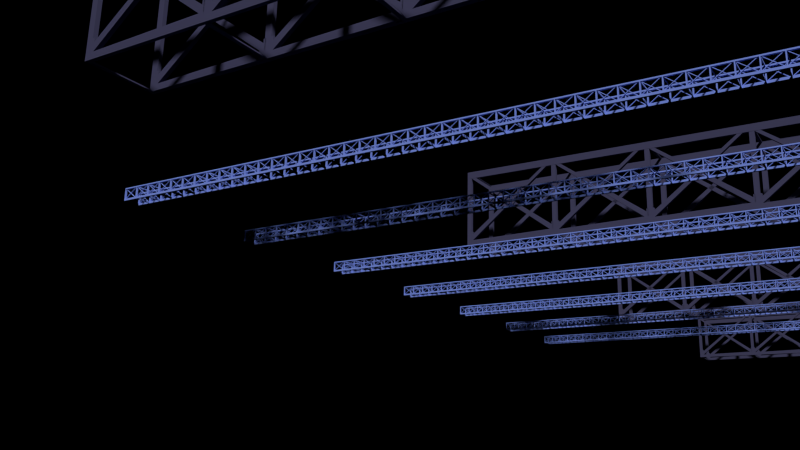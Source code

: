 # Source: dance_floor_structure_frames.blend  (saved by Blender 2.76.0; exported with 4.5.12 LTS)
import bpy
from mathutils import Matrix  # noqa: F401  (used for matrix-valued properties, if any)

bpy.ops.wm.read_factory_settings(use_empty=True)
scene = bpy.context.scene
scene.name = 'Scene'

# ---- collections
col_collection_1 = bpy.data.collections.new('Collection 1'); scene.collection.children.link(col_collection_1)
col_collection_2 = bpy.data.collections.new('Collection 2'); scene.collection.children.link(col_collection_2)
col_collection_3 = bpy.data.collections.new('Collection 3'); scene.collection.children.link(col_collection_3)

# ---- materials (node trees are filled in below, after node groups)
mat_blue_001 = bpy.data.materials.new('Blue.001')
mat_blue_001.alpha_threshold = 0.0
mat_blue_001.diffuse_color = (0.2102, 0.2981, 0.8, 1.0)
mat_blue_001.roughness = 0.5
mat_black_001 = bpy.data.materials.new('black.001')
mat_black_001.alpha_threshold = 0.0
mat_black_001.diffuse_color = (0.06377, 0.0619, 0.1237, 1.0)
mat_black_001.roughness = 0.5

# ---- material node trees

# ---- world
world_world = bpy.data.worlds.new('World'); scene.world = world_world
world_world.use_nodes = True; world_world.node_tree.nodes.clear()
_N = world_world.node_tree.nodes; _L = world_world.node_tree.links
n0 = _N.new('ShaderNodeOutputWorld'); n0.name = 'World Output'; n0.location = (300, 300)
n1 = _N.new('ShaderNodeVolumeAbsorption'); n1.name = 'Volume Absorption'; n1.location = (10, 300)
n1.inputs[0].default_value = (1.0, 1.0, 1.0, 1.0)
n1.inputs[1].default_value = 0.1
_L.new(n1.outputs[0], n0.inputs[0])
n0.is_active_output = True
world_world.color = (0.0, 0.0, 0.0)
world_world.use_sun_shadow = False
world_world.sun_shadow_jitter_overblur = 0.0
world_world.cycles.sampling_method = 'MANUAL'
world_world.cycles.homogeneous_volume = True
world_world.cycles.volume_interpolation = 'CUBIC'
world_world.light_settings.ao_factor = 0.4365
world_world.light_settings.distance = 34.3

# ---- cameras
cam_camera = bpy.data.cameras.new('Camera')
cam_camera.clip_end = 100.0
cam_camera.lens = 35.0
cam_camera.sensor_width = 32.0
cam_camera.sensor_height = 18.0
cam_camera.ortho_scale = 7.314
cam_camera.dof.focus_distance = 0.0

# ---- meshes
me_cube_026 = bpy.data.meshes.new('Cube.026')
me_cube_026.from_pydata([(-0.4, 0.05, 0.355), (-0.4, 0.05, 0.255), (-0.4, -0.05, 0.355), (-0.4, -0.05, 0.255), (0.4, 0.05, 0.355), (0.4, 0.05, 0.255), (0.4, -0.05, 0.355), (0.4, -0.05, 0.255), (-0.36, -0.05, 0.255), (-0.36, -0.05, 0.355), (-0.36, 0.05, 0.255), (-0.36, 0.05, 0.355), (-0.4, 0.05, -0.255), (-0.4, -0.05, -0.255), (-0.36, 0.05, -0.255), (-0.36, -0.05, -0.255), (-0.4, 0.05, -0.315), (-0.4, -0.05, -0.315), (-0.36, 0.05, -0.315), (-0.36, -0.05, -0.315), (0.4, -0.05, -0.255), (0.4, 0.05, -0.255), (0.4, -0.05, -0.315), (0.4, 0.05, -0.315), (-0.4, -0.85, 0.255), (-0.4, -0.85, 0.355), (-0.36, -0.85, 0.355), (-0.36, -0.85, 0.255), (-0.4, -0.85, -0.255), (-0.36, -0.85, -0.255), (-0.4, -0.85, -0.315), (-0.36, -0.85, -0.315), (-0.4, 0.025, 0.315), (-0.4, 0.025, 0.285), (-0.4, -0.025, 0.315), (-0.4, -0.025, 0.285), (0.4, 0.025, -0.285), (0.4, 0.025, -0.315), (0.4, -0.025, -0.285), (0.4, -0.025, -0.315), (-0.4, -0.025, -0.315), (-0.4, -0.025, -0.285), (-0.4, 0.025, -0.315), (-0.4, 0.025, -0.285), (0.4, -0.025, 0.285), (0.4, -0.025, 0.315), (0.4, 0.025, 0.285), (0.4, 0.025, 0.315)], [], [(1, 3, 2, 0), (8, 7, 6, 9), (7, 5, 4, 6), (10, 1, 0, 11), (11, 9, 6, 4), (1, 10, 14, 12), (5, 7, 8, 10), (0, 2, 9, 11), (5, 10, 11, 4), (8, 9, 26, 27), (12, 14, 18, 16), (10, 8, 15, 14), (3, 1, 12, 13), (8, 3, 13, 15), (18, 19, 17, 16), (17, 19, 31, 30), (13, 12, 16, 17), (18, 14, 21, 23), (21, 20, 22, 23), (15, 19, 22, 20), (19, 18, 23, 22), (14, 15, 20, 21), (24, 27, 26, 25), (29, 28, 30, 31), (9, 2, 25, 26), (19, 15, 29, 31), (2, 3, 24, 25), (15, 13, 28, 29), (13, 17, 30, 28), (3, 8, 27, 24), (35, 39, 38, 34), (37, 33, 32, 36), (32, 34, 38, 36), (37, 39, 35, 33), (43, 47, 46, 42), (45, 41, 40, 44), (40, 42, 46, 44), (45, 47, 43, 41)])
_uv = me_cube_026.uv_layers.new(name='UVMap')
_uv.uv.foreach_set('vector', [0.0, 0.0, 1.0, 0.0, 1.0, 1.0, 0.0, 1.0, 0.0, 0.0, 1.0, 0.0, 1.0, 1.0, 0.0, 1.0, 0.0, 0.0, 1.0, 0.0, 1.0, 1.0, 0.0, 1.0, 0.0, 0.0, 1.0, 0.0, 1.0, 1.0, 0.0, 1.0, 0.0, 0.0, 1.0, 0.0, 1.0, 1.0, 0.0, 1.0, 0.0, 0.0, 1.0, 0.0, 1.0, 1.0, 0.0, 1.0, 0.0, 0.0, 1.0, 0.0, 1.0, 1.0, 0.0, 1.0, 0.0, 0.0, 1.0, 0.0, 1.0, 1.0, 0.0, 1.0, 0.0, 0.0, 1.0, 0.0, 1.0, 1.0, 0.0, 1.0, 0.0, 0.0, 1.0, 0.0, 1.0, 1.0, 0.0, 1.0, 0.0, 0.0, 1.0, 0.0, 1.0, 1.0, 0.0, 1.0, 0.0, 0.0, 1.0, 0.0, 1.0, 1.0, 0.0, 1.0, 0.0, 0.0, 1.0, 0.0, 1.0, 1.0, 0.0, 1.0, 0.0, 0.0, 1.0, 0.0, 1.0, 1.0, 0.0, 1.0, 0.0, 0.0, 1.0, 0.0, 1.0, 1.0, 0.0, 1.0, 0.0, 0.0, 1.0, 0.0, 1.0, 1.0, 0.0, 1.0, 0.0, 0.0, 1.0, 0.0, 1.0, 1.0, 0.0, 1.0, 0.0, 0.0, 1.0, 0.0, 1.0, 1.0, 0.0, 1.0, 0.0, 0.0, 1.0, 0.0, 1.0, 1.0, 0.0, 1.0, 0.0, 0.0, 1.0, 0.0, 1.0, 1.0, 0.0, 1.0, 0.0, 0.0, 1.0, 0.0, 1.0, 1.0, 0.0, 1.0, 0.0, 0.0, 1.0, 0.0, 1.0, 1.0, 0.0, 1.0, 0.0, 0.0, 1.0, 0.0, 1.0, 1.0, 0.0, 1.0, 0.0, 0.0, 1.0, 0.0, 1.0, 1.0, 0.0, 1.0, 0.0, 0.0, 1.0, 0.0, 1.0, 1.0, 0.0, 1.0, 0.0, 0.0, 1.0, 0.0, 1.0, 1.0, 0.0, 1.0, 0.0, 0.0, 1.0, 0.0, 1.0, 1.0, 0.0, 1.0, 0.0, 0.0, 1.0, 0.0, 1.0, 1.0, 0.0, 1.0, 0.0, 0.0, 1.0, 0.0, 1.0, 1.0, 0.0, 1.0, 0.0, 0.0, 1.0, 0.0, 1.0, 1.0, 0.0, 1.0, 0.02261, 0.04352, 1.0, 0.008801, 0.9914, 4.147e-05, 4.147e-05, 0.03158, 0.9983, 0.003393, 0.02359, 0.03158, 0.004725, 0.04503, 0.9885, 0.01158, 0.004725, 0.04503, 4.147e-05, 0.03158, 0.9914, 4.147e-05, 0.9885, 0.01158, 0.9983, 0.003393, 1.0, 0.008801, 0.02261, 0.04352, 0.02359, 0.03158, 0.01397, 0.08526, 0.9982, 0.05374, 0.9843, 0.04511, 4.147e-05, 0.07297, 0.9947, 0.04948, 0.01784, 0.07297, 0.00183, 0.08625, 0.9832, 0.05767, 0.00183, 0.08625, 4.147e-05, 0.07297, 0.9843, 0.04511, 0.9832, 0.05767, 0.9947, 0.04948, 0.9982, 0.05374, 0.01397, 0.08526, 0.01784, 0.07297])
me_cube_026.materials.append(mat_blue_001)
me_cube_026.use_remesh_preserve_volume = False
me_cube_026.use_remesh_preserve_attributes = False
me_cube_026.use_mirror_vertex_groups = False
me_cube_026.update()
me_cube_025 = bpy.data.meshes.new('Cube.025')
me_cube_025.from_pydata([(-0.4, 0.4667, 0.355), (-0.3371, 0.4655, 0.2619), (-0.4, 0.4593, 0.355), (-0.4, 0.3986, 0.3476), (0.8865, 0.4667, 0.355), (0.8865, 0.4667, 0.3013), (0.8865, 0.4593, 0.355), (0.8865, 0.3986, 0.3013), (-0.36, 0.3986, 0.3476), (-0.36, 0.4593, 0.355), (-0.4, 0.4655, 0.315), (-0.36, 0.4667, 0.355), (-0.4, 0.4667, -0.255), (-0.4024, 0.4, -0.3087), (-0.36, 0.468, -0.255), (-0.3639, 0.4, -0.3087), (-0.4, 0.4667, -0.315), (-0.4, 0.413, -0.315), (-0.36, 0.468, -0.315), (-0.36, 0.3974, -0.315), (0.8167, 0.3974, -0.255), (0.8167, 0.468, -0.255), (0.8167, 0.3974, -0.315), (0.8167, 0.468, -0.315), (-0.4, -0.06296, 0.3476), (-0.4, -0.06296, 0.355), (-0.36, -0.06296, 0.355), (-0.36, -0.06296, 0.3476), (-0.4024, -0.06019, -0.3087), (-0.3639, -0.06019, -0.3087), (-0.4, -0.06296, -0.315), (-0.36, -0.06296, -0.315), (-0.3139, 0.4655, 0.315), (-0.3139, 0.3999, 0.315), (-0.3371, 0.3999, 0.2619), (0.863, 0.4655, -0.285), (0.863, 0.4655, -0.315), (0.863, 0.3999, -0.285), (0.863, 0.3999, -0.315), (-0.4, 0.3999, -0.315), (-0.4, 0.3999, -0.285), (-0.4, 0.4655, -0.315), (-0.4, 0.4655, -0.285), (0.863, 0.3999, 0.2619), (0.863, 0.3999, 0.315), (0.863, 0.4655, 0.2619), (0.863, 0.4655, 0.315), (0.8861, 0.3974, -0.255), (0.8861, 0.468, -0.255), (0.8861, 0.3974, -0.315), (0.8861, 0.468, -0.315), (0.7668, 0.4593, -0.2543), (0.7668, 0.4667, -0.2543), (0.79, 0.4593, -0.2543), (0.79, 0.4667, -0.2543), (-0.4, 0.3999, 0.315), (-0.4, 0.3999, 0.2619), (-0.4, 0.3999, 0.315), (-0.4, 0.4655, 0.315), (-0.4, 0.4655, 0.2619), (-0.3371, 0.4655, -0.2559), (-0.3371, 0.3999, -0.2559), (-0.4, 0.4655, -0.2559), (-0.4, 0.3999, -0.2559), (0.8865, 0.3999, 0.2619), (0.8865, 0.3999, 0.315), (0.8865, 0.4655, 0.2619), (0.8865, 0.4655, 0.315), (-0.3139, 0.4655, 0.2619), (-0.3139, 0.3999, 0.2619), (-0.36, 0.4593, 0.3476), (-0.3139, 0.4605, 0.315), (-0.4, 0.4605, 0.315), (-0.3371, 0.4655, 0.2387), (-0.3371, 0.3999, 0.2387), (-0.3139, 0.4655, 0.2387), (-0.3139, 0.3999, 0.2387), (0.863, 0.3999, 0.2387), (0.863, 0.4655, 0.2387), (0.8865, 0.3999, 0.2387), (0.8865, 0.4655, 0.2387), (-0.4, 0.4593, 0.3528), (-0.36, 0.3986, 0.3528), (-0.4, -0.06296, 0.3528), (-0.36, -0.06296, 0.3528), (0.8865, 0.3986, 0.3485), (0.8238, 0.3986, 0.3036), (0.8238, 0.4667, 0.355), (0.8238, 0.4593, 0.355), (0.8238, 0.3986, 0.3492), (0.8865, 0.4303, 0.3485), (0.8865, 0.4303, 0.355), (0.8238, 0.4303, 0.355), (0.8238, 0.4303, 0.3492), (-0.36, 0.4331, 0.355), (-0.36, 0.4331, 0.3476), (-0.4, 0.4331, 0.355), (-0.4, 0.4331, 0.3476), (-0.4, 0.4331, 0.3528), (-0.36, 0.4331, 0.3528), (-0.3118, 0.4593, 0.3528), (-0.3118, 0.4593, 0.355), (-0.3118, 0.4331, 0.3476), (-0.3118, 0.4593, 0.3476), (-0.3118, 0.4331, 0.355), (-0.3118, 0.4331, 0.3528)], [(7, 8), (55, 86)], [(69, 68, 36, 38), (20, 22, 49, 47), (87, 88, 6, 4), (5, 7, 86, 8, 10), (0, 2, 9, 11), (5, 10, 11, 87, 4), (99, 94, 26, 84), (12, 14, 18, 16), (18, 19, 17, 16), (17, 19, 31, 30), (13, 12, 16, 17), (18, 14, 21, 23), (15, 19, 22, 20), (19, 18, 23, 22), (14, 15, 20, 21), (83, 84, 26, 25), (29, 28, 30, 31), (94, 96, 25, 26), (19, 15, 29, 31), (98, 97, 24, 83), (15, 13, 28, 29), (13, 17, 30, 28), (97, 95, 27, 24), (42, 46, 45, 41), (44, 40, 39, 43), (39, 41, 45, 43), (44, 46, 42, 40), (48, 47, 49, 50), (22, 23, 50, 49), (23, 21, 48, 50), (21, 20, 47, 48), (51, 52, 54, 53), (8, 3, 55), (10, 5, 7, 55), (11, 10, 0), (55, 33, 8), (56, 57, 58, 59), (60, 61, 63, 62), (34, 56, 63, 61), (59, 1, 60, 62), (56, 59, 62, 63), (72, 71, 70), (44, 43, 64, 65), (85, 6, 91, 90), (36, 68, 32, 35), (32, 68, 69, 33), (33, 69, 37), (56, 69, 33, 57), (69, 38, 37), (32, 68, 59, 58), (68, 75, 73, 1), (34, 74, 76, 69), (64, 43, 77, 79), (86, 7, 85, 89), (96, 98, 83, 25), (24, 27, 84, 83), (95, 99, 84, 27), (8, 86, 89, 82), (82, 89, 88, 9), (11, 9, 88, 87), (93, 90, 91, 92), (88, 89, 93, 92), (89, 85, 90, 93), (6, 88, 92, 91), (82, 9, 101, 100), (2, 81, 98, 96), (3, 8, 95, 97), (81, 3, 97, 98), (9, 2, 96, 94), (8, 82, 100, 103), (103, 100, 105, 102), (100, 101, 104, 105), (99, 95, 102, 105), (94, 99, 105, 104), (9, 94, 104, 101), (95, 8, 103, 102), (45, 46, 67, 66, 80, 78), (43, 45, 78, 77), (77, 78, 80, 79), (8, 55, 7, 86), (63, 13, 15, 61), (15, 20, 61), (37, 35, 32, 33), (60, 1, 34, 61), (76, 74, 73, 75), (68, 69, 76, 75)])
_uv = me_cube_025.uv_layers.new(name='UVMap')
_uv.uv.foreach_set('vector', [0.0987, 0.9803, 0.0987, 0.9711, 0.6297, 0.9638, 0.6297, 0.9731, 0.8591, 0.8374, 0.8596, 0.8271, 0.8665, 0.832, 0.8656, 0.8335, 0.7471, 0.9218, 0.7497, 0.918, 0.7719, 0.9179, 0.7775, 0.9211, 0.2365, 0.8477, 0.2359, 0.8436, 0.2707, 0.8378, 0.9059, 0.8707, 0.926, 0.89, 0.005364, 0.9293, 0.01079, 0.9266, 0.0189, 0.9266, 0.02177, 0.9298, 0.7827, 0.9515, 0.0001864, 0.9515, 0.02177, 0.9298, 0.7471, 0.9218, 0.7775, 0.9211, 0.01676, 0.925, 0.01694, 0.9251, 0.01872, 0.9218, 0.01866, 0.9218, 0.0001864, 0.7086, 0.02275, 0.7045, 0.01808, 0.7412, 0.005268, 0.7416, 0.01808, 0.7412, 0.01265, 0.7441, 0.007745, 0.746, 0.005268, 0.7416, 0.007745, 0.746, 0.01265, 0.7441, 0.01304, 0.7584, 0.01288, 0.7584, 0.004582, 0.7426, 0.0001864, 0.7086, 0.005268, 0.7416, 0.007745, 0.746, 0.01808, 0.7412, 0.02275, 0.7045, 0.86, 0.8271, 0.8585, 0.8373, 0.00861, 0.7454, 0.01265, 0.7441, 0.8596, 0.8271, 0.8591, 0.8374, 0.01265, 0.7441, 0.01808, 0.7412, 0.8585, 0.8373, 0.8596, 0.8271, 0.02275, 0.7045, 0.02618, 0.6655, 0.8591, 0.8374, 0.86, 0.8271, 0.01867, 0.9218, 0.01866, 0.9218, 0.01872, 0.9218, 0.01861, 0.9217, 0.01283, 0.7584, 0.01324, 0.7582, 0.01288, 0.7584, 0.01304, 0.7584, 0.01694, 0.9251, 0.01461, 0.9247, 0.01861, 0.9217, 0.01872, 0.9218, 0.01265, 0.7441, 0.00861, 0.7454, 0.01283, 0.7584, 0.01304, 0.7584, 0.01485, 0.9251, 0.01516, 0.9253, 0.01872, 0.9219, 0.01867, 0.9218, 0.00861, 0.7454, 0.004582, 0.7426, 0.01324, 0.7582, 0.01283, 0.7584, 0.004582, 0.7426, 0.007745, 0.746, 0.01288, 0.7584, 0.01324, 0.7582, 0.01516, 0.9253, 0.01657, 0.9248, 0.0186, 0.9218, 0.01872, 0.9219, 0.0089, 0.006995, 0.5643, 0.6563, 0.5475, 0.6531, 0.0001864, 0.003818, 0.5527, 0.6652, 0.00579, 0.009515, 0.003851, 0.0001864, 0.5521, 0.649, 0.003851, 0.0001864, 0.0001864, 0.003818, 0.5475, 0.6531, 0.5521, 0.649, 0.5527, 0.6652, 0.5643, 0.6563, 0.0089, 0.006995, 0.00579, 0.009515, 0.8658, 0.8318, 0.8656, 0.8335, 0.8665, 0.832, 0.8671, 0.8338, 0.8596, 0.8271, 0.8585, 0.8373, 0.8671, 0.8338, 0.8665, 0.832, 0.8585, 0.8373, 0.86, 0.8271, 0.8658, 0.8318, 0.8671, 0.8338, 0.86, 0.8271, 0.8591, 0.8374, 0.8656, 0.8335, 0.8658, 0.8318, 0.5647, 0.3113, 0.5647, 0.308, 0.5753, 0.308, 0.5753, 0.3113, 0.01725, 0.9236, 0.01317, 0.9247, 0.01123, 0.9213, 0.0008728, 0.89, 0.2365, 0.8477, 0.2359, 0.8436, 0.0001864, 0.8859, 0.02177, 0.9298, 0.0001864, 0.9515, 0.005364, 0.9293, 0.5647, 0.2707, 0.6041, 0.2707, 0.583, 0.2857, 0.628, 0.2181, 0.628, 0.2551, 0.6246, 0.2551, 0.6246, 0.2181, 0.5983, 0.002974, 0.6002, 0.0001864, 0.6272, 0.01881, 0.6243, 0.02009, 0.6522, 0.218, 0.628, 0.2181, 0.6272, 0.01881, 0.6515, 0.01872, 0.6246, 0.2181, 0.5918, 0.2181, 0.5983, 0.002974, 0.6243, 0.02009, 0.628, 0.2181, 0.6246, 0.2181, 0.6243, 0.02009, 0.6272, 0.01881, 0.5647, 0.2554, 0.6041, 0.2554, 0.583, 0.2704, 0.5527, 0.6652, 0.5521, 0.649, 0.5547, 0.6473, 0.5596, 0.663, 0.7711, 0.9127, 0.7719, 0.9179, 0.7689, 0.9147, 0.7688, 0.9158, 0.6297, 0.9638, 0.0987, 0.9711, 0.08896, 0.9519, 0.6242, 0.953, 0.0001864, 0.9711, 0.0987, 0.9711, 0.0987, 0.9803, 0.0001864, 0.9803, 0.08948, 0.9998, 0.0987, 0.9803, 0.6245, 0.9841, 0.628, 0.2181, 0.6879, 0.2181, 0.6879, 0.2551, 0.628, 0.2551, 0.0987, 0.9803, 0.6297, 0.9731, 0.6245, 0.9841, 0.5647, 0.2551, 0.5647, 0.2181, 0.6246, 0.2181, 0.6246, 0.2551, 0.5753, 0.297, 0.5753, 0.3076, 0.5647, 0.3076, 0.5647, 0.297, 0.5647, 0.2966, 0.5647, 0.286, 0.5753, 0.286, 0.5753, 0.2966, 0.5547, 0.6473, 0.5521, 0.649, 0.5489, 0.6499, 0.5482, 0.6473, 0.7494, 0.8904, 0.7745, 0.8939, 0.7711, 0.9127, 0.7499, 0.9135, 0.01461, 0.9247, 0.01485, 0.9251, 0.01867, 0.9218, 0.01861, 0.9217, 0.01872, 0.9219, 0.0186, 0.9218, 0.01866, 0.9218, 0.01867, 0.9218, 0.01657, 0.9248, 0.01676, 0.925, 0.01866, 0.9218, 0.0186, 0.9218, 0.01725, 0.9236, 0.7494, 0.8904, 0.7499, 0.9135, 0.01813, 0.9255, 0.01813, 0.9255, 0.7499, 0.9135, 0.7497, 0.918, 0.0189, 0.9266, 0.02177, 0.9298, 0.0189, 0.9266, 0.7497, 0.918, 0.7471, 0.9218, 0.7526, 0.9163, 0.7688, 0.9158, 0.7689, 0.9147, 0.7525, 0.915, 0.7497, 0.918, 0.7499, 0.9135, 0.7526, 0.9163, 0.7525, 0.915, 0.7499, 0.9135, 0.7711, 0.9127, 0.7688, 0.9158, 0.7526, 0.9163, 0.7719, 0.9179, 0.7497, 0.918, 0.7525, 0.915, 0.7689, 0.9147, 0.01813, 0.9255, 0.0189, 0.9266, 0.01896, 0.9245, 0.01879, 0.9244, 0.01079, 0.9266, 0.01193, 0.9256, 0.01485, 0.9251, 0.01461, 0.9247, 0.01317, 0.9247, 0.01725, 0.9236, 0.01657, 0.9248, 0.01516, 0.9253, 0.01193, 0.9256, 0.01317, 0.9247, 0.01516, 0.9253, 0.01485, 0.9251, 0.0189, 0.9266, 0.01079, 0.9266, 0.01461, 0.9247, 0.01694, 0.9251, 0.01725, 0.9236, 0.01813, 0.9255, 0.01879, 0.9244, 0.01865, 0.9243, 0.01865, 0.9243, 0.01879, 0.9244, 0.01835, 0.9245, 0.01834, 0.9247, 0.01879, 0.9244, 0.01896, 0.9245, 0.01832, 0.9243, 0.01835, 0.9245, 0.01676, 0.925, 0.01657, 0.9248, 0.01834, 0.9247, 0.01835, 0.9245, 0.01694, 0.9251, 0.01676, 0.925, 0.01835, 0.9245, 0.01832, 0.9243, 0.0189, 0.9266, 0.01694, 0.9251, 0.01832, 0.9243, 0.01896, 0.9245, 0.01657, 0.9248, 0.01725, 0.9236, 0.01865, 0.9243, 0.01834, 0.9247, 0.5475, 0.6531, 0.5643, 0.6563, 0.5625, 0.6649, 0.5452, 0.6565, 0.5456, 0.6497, 0.5484, 0.6503, 0.5521, 0.649, 0.5475, 0.6531, 0.5484, 0.6503, 0.5489, 0.6499, 0.5489, 0.6499, 0.5484, 0.6503, 0.5456, 0.6497, 0.5482, 0.6473, 0.002462, 0.8829, 0.0001864, 0.8859, 0.2359, 0.8436, 0.08659, 0.8663, 0.0009739, 0.7483, 0.004582, 0.7426, 0.00861, 0.7454, 0.007541, 0.7529, 0.00861, 0.7454, 0.1279, 0.8374, 0.007541, 0.7529, 0.0, 0.0, 0.08896, 0.9519, 0.0001864, 0.9803, 0.6245, 0.9841, 0.5918, 0.2181, 0.0, 0.0, 0.6515, 0.01872, 0.5983, 0.002974, 0.0, 0.0, 0.5647, 0.286, 0.0, 0.0, 0.5753, 0.3076, 0.0987, 0.9711, 0.5753, 0.286, 0.5753, 0.3076, 0.5753, 0.297])
me_cube_025.materials.append(mat_black_001)
me_cube_025.use_remesh_preserve_volume = False
me_cube_025.use_remesh_preserve_attributes = False
me_cube_025.use_mirror_vertex_groups = False
me_cube_025.update()

# ---- objects
ob_camera = bpy.data.objects.new('Camera', cam_camera)
ob_railing_001 = bpy.data.objects.new('railing.001', me_cube_026)
ob_catwalk_mirror_axis = bpy.data.objects.new('catwalk mirror axis', None)
ob_big_railing_002 = bpy.data.objects.new('big railing.002', me_cube_025)
ob_big_railing_mirror_axis = bpy.data.objects.new('big railing mirror axis', None)

# ---- transforms, parenting, visibility, modifiers, constraints
ob_camera.location = (8.963, -20.74, 1.202)
ob_camera.rotation_euler = (1.846, -0.02532, 0.558)
ob_camera.scale = (0.5439, 0.5439, 0.5439)
ob_camera.lock_rotations_4d = False
ob_camera.empty_display_type = 'ARROWS'
ob_camera.color = (0.0, 0.0, 0.0, 0.0)
ob_camera.display_type = 'WIRE'
ob_camera.lineart.crease_threshold = 0.0
ob_railing_001.location = (-11.52, -3.715, 9.133)
ob_railing_001.rotation_euler = (3.142, -0.0, 0.0)
ob_railing_001.scale = (0.6, 0.6, 0.6)
ob_railing_001.lineart.crease_threshold = 0.0
_m = ob_railing_001.modifiers.new('Mirror', 'MIRROR')
_m.use_axis = (False, True, False)
_m.mirror_object = ob_catwalk_mirror_axis
_m = ob_railing_001.modifiers.new('Array', 'ARRAY')
_m.count = 43
_m.constant_offset_displace = (0.0, 0.0, 0.0)
_m = ob_railing_001.modifiers.new('Array.001', 'ARRAY')
_m.count = 7
_m.constant_offset_displace = (0.0, 0.0, 0.0)
_m.relative_offset_displace = (0.0, -9.0, 0.0)
ob_catwalk_mirror_axis.parent = ob_railing_001
ob_catwalk_mirror_axis.matrix_parent_inverse = Matrix(((1.667, 0.0, 0.0, 19.2), (0.0, -1.667, 2.517e-07, -6.192), (0.0, -2.517e-07, -1.667, 15.22), (0.0, 0.0, 0.0, 1.0)))
ob_catwalk_mirror_axis.location = (-7.709, -3.445, 9.325)
ob_catwalk_mirror_axis.scale = (0.6, 0.6, 0.6)
ob_catwalk_mirror_axis.empty_image_offset = (0.0, 0.0)
ob_catwalk_mirror_axis.lineart.crease_threshold = 0.0
ob_big_railing_002.location = (-10.59, -4.312, 15.04)
ob_big_railing_002.rotation_euler = (3.142, -0.0, 0.0)
ob_big_railing_002.scale = (3.785, 2.592, 6.076)
ob_big_railing_002.lineart.crease_threshold = 0.0
_m = ob_big_railing_002.modifiers.new('Mirror', 'MIRROR')
_m.use_axis = (False, True, False)
_m.mirror_object = ob_big_railing_mirror_axis
_m = ob_big_railing_002.modifiers.new('Array', 'ARRAY')
_m.count = 4
_m.constant_offset_displace = (0.0, 0.0, 0.0)
_m.relative_offset_displace = (0.99, 0.0, 0.0)
_m = ob_big_railing_002.modifiers.new('Array.001', 'ARRAY')
_m.count = 4
_m.constant_offset_displace = (0.0, 0.0, 0.0)
_m.relative_offset_displace = (0.0, -9.0, 0.0)
_m = ob_big_railing_002.modifiers.new('Array.002', 'ARRAY')
_m.count = 4
_m.constant_offset_displace = (0.0, 0.0, 0.0)
_m.relative_offset_displace = (0.0, -3.9, 0.0)
ob_big_railing_mirror_axis.parent = ob_big_railing_002
ob_big_railing_mirror_axis.matrix_parent_inverse = Matrix(((0.9645, -3.515e-08, 0.0, 6.359), (-9.504e-08, -0.9645, 1.49e-07, -6.378), (2.206e-07, -2.206e-07, -0.9645, 14.81), (0.0, 0.0, 0.0, 1.0)))
ob_big_railing_mirror_axis.location = (-6.638, -6.548, 15.11)
ob_big_railing_mirror_axis.scale = (0.144, 0.144, 0.144)
ob_big_railing_mirror_axis.empty_image_offset = (0.0, 0.0)
ob_big_railing_mirror_axis.lineart.crease_threshold = 0.0

# ---- collection membership
col_collection_1.objects.link(ob_camera)
col_collection_2.objects.link(ob_railing_001)
col_collection_2.objects.link(ob_catwalk_mirror_axis)
col_collection_3.objects.link(ob_big_railing_002)
col_collection_3.objects.link(ob_big_railing_mirror_axis)

# ---- scene / render settings (as saved in the file)
scene.camera = ob_camera
scene.frame_start = 1; scene.frame_end = 250; scene.frame_set(3)
scene.render.engine = 'CYCLES'
scene.render.resolution_percentage = 50
scene.render.dither_intensity = 0.0
scene.cycles.use_denoising = False
scene.cycles.samples = 2304
scene.cycles.sampling_pattern = 'TABULATED_SOBOL'
scene.cycles.light_sampling_threshold = 0.0
scene.cycles.use_adaptive_sampling = False
scene.cycles.use_light_tree = False
scene.cycles.caustics_reflective = False
scene.cycles.caustics_refractive = False
scene.cycles.blur_glossy = 0.5
scene.cycles.pixel_filter_type = 'GAUSSIAN'
scene.cycles.sample_clamp_indirect = 3.0
scene.view_settings.view_transform = 'Standard'
bpy.context.view_layer.update()

# ---- added for rendering (the .blend has no usable light): sun
light_auto_sun = bpy.data.lights.new('AutoSun', 'SUN')
light_auto_sun.energy = 3.0
light_auto_sun.angle = 0.0523599
ob_auto_sun = bpy.data.objects.new('AutoSun', light_auto_sun)
scene.collection.objects.link(ob_auto_sun)
ob_auto_sun.rotation_euler = (0.872665, 0.174533, 0.523599)
bpy.context.view_layer.update()

